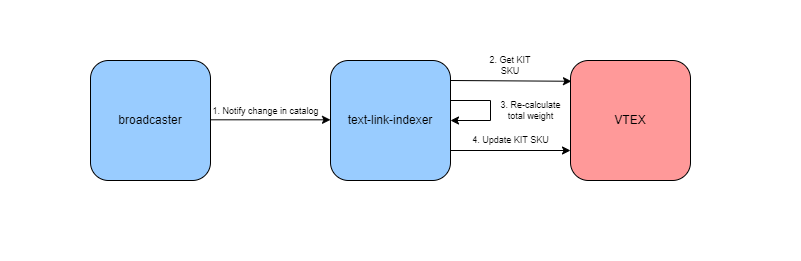

The diagram above was exported from draw.io. Its source (the exported page's mxGraphModel, read from the mxfile embedded in the PNG):
<mxGraphModel dx="2889" dy="786" grid="1" gridSize="10" guides="1" tooltips="1" connect="1" arrows="1" fold="1" page="1" pageScale="1" pageWidth="827" pageHeight="1169" math="0" shadow="0">
  <root>
    <mxCell id="0" />
    <mxCell id="1" parent="0" />
    <mxCell id="W5KGzwotalukEV1xzA5G-16" value="" style="rounded=0;whiteSpace=wrap;html=1;fontSize=9;fillColor=#FFFFFF;shadow=0;strokeColor=none;" parent="1" vertex="1">
      <mxGeometry x="-260" y="220" width="800" height="260" as="geometry" />
    </mxCell>
    <mxCell id="W5KGzwotalukEV1xzA5G-1" value="broadcaster" style="rounded=1;whiteSpace=wrap;html=1;fillColor=#99CCFF;" parent="1" vertex="1">
      <mxGeometry x="-170" y="280" width="120" height="120" as="geometry" />
    </mxCell>
    <mxCell id="W5KGzwotalukEV1xzA5G-2" value="text-link-indexer" style="rounded=1;whiteSpace=wrap;html=1;fillColor=#99CCFF;" parent="1" vertex="1">
      <mxGeometry x="70" y="280" width="120" height="120" as="geometry" />
    </mxCell>
    <mxCell id="W5KGzwotalukEV1xzA5G-3" value="" style="endArrow=classic;html=1;rounded=0;" parent="1" edge="1">
      <mxGeometry width="50" height="50" relative="1" as="geometry">
        <mxPoint x="-50" y="339.31" as="sourcePoint" />
        <mxPoint x="70" y="339.31" as="targetPoint" />
      </mxGeometry>
    </mxCell>
    <mxCell id="W5KGzwotalukEV1xzA5G-4" value="&lt;font style=&quot;font-size: 9px;&quot;&gt;1. Notify change in catalog&lt;/font&gt;" style="text;html=1;align=center;verticalAlign=middle;resizable=0;points=[];autosize=1;strokeColor=none;fillColor=none;" parent="1" vertex="1">
      <mxGeometry x="-60" y="315" width="130" height="30" as="geometry" />
    </mxCell>
    <mxCell id="W5KGzwotalukEV1xzA5G-5" value="VTEX" style="rounded=1;whiteSpace=wrap;html=1;fillColor=#FF9999;" parent="1" vertex="1">
      <mxGeometry x="310" y="280" width="120" height="120" as="geometry" />
    </mxCell>
    <mxCell id="W5KGzwotalukEV1xzA5G-6" value="" style="endArrow=classic;html=1;rounded=0;fontSize=11;entryX=0.008;entryY=0.173;entryDx=0;entryDy=0;entryPerimeter=0;" parent="1" target="W5KGzwotalukEV1xzA5G-5" edge="1">
      <mxGeometry width="50" height="50" relative="1" as="geometry">
        <mxPoint x="190" y="300" as="sourcePoint" />
        <mxPoint x="240" y="250" as="targetPoint" />
      </mxGeometry>
    </mxCell>
    <mxCell id="W5KGzwotalukEV1xzA5G-9" value="2. Get KIT SKU" style="text;html=1;strokeColor=none;fillColor=none;align=center;verticalAlign=middle;whiteSpace=wrap;rounded=0;fontSize=9;" parent="1" vertex="1">
      <mxGeometry x="220" y="270" width="60" height="30" as="geometry" />
    </mxCell>
    <mxCell id="W5KGzwotalukEV1xzA5G-11" value="" style="endArrow=classic;html=1;rounded=0;fontSize=9;" parent="1" edge="1">
      <mxGeometry width="50" height="50" relative="1" as="geometry">
        <mxPoint x="190" y="320" as="sourcePoint" />
        <mxPoint x="190" y="340" as="targetPoint" />
        <Array as="points">
          <mxPoint x="230" y="320" />
          <mxPoint x="230" y="340" />
        </Array>
      </mxGeometry>
    </mxCell>
    <mxCell id="W5KGzwotalukEV1xzA5G-12" value="3. Re-calculate &lt;br&gt;total weight" style="text;html=1;align=center;verticalAlign=middle;resizable=0;points=[];autosize=1;strokeColor=none;fillColor=none;fontSize=9;" parent="1" vertex="1">
      <mxGeometry x="230" y="310" width="80" height="40" as="geometry" />
    </mxCell>
    <mxCell id="W5KGzwotalukEV1xzA5G-13" value="" style="endArrow=classic;html=1;rounded=0;fontSize=9;entryX=0;entryY=0.75;entryDx=0;entryDy=0;" parent="1" target="W5KGzwotalukEV1xzA5G-5" edge="1">
      <mxGeometry width="50" height="50" relative="1" as="geometry">
        <mxPoint x="190" y="370" as="sourcePoint" />
        <mxPoint x="240" y="320" as="targetPoint" />
      </mxGeometry>
    </mxCell>
    <mxCell id="W5KGzwotalukEV1xzA5G-14" value="4. Update KIT SKU" style="text;html=1;align=center;verticalAlign=middle;resizable=0;points=[];autosize=1;strokeColor=none;fillColor=none;fontSize=9;" parent="1" vertex="1">
      <mxGeometry x="200" y="350" width="100" height="20" as="geometry" />
    </mxCell>
  </root>
</mxGraphModel>